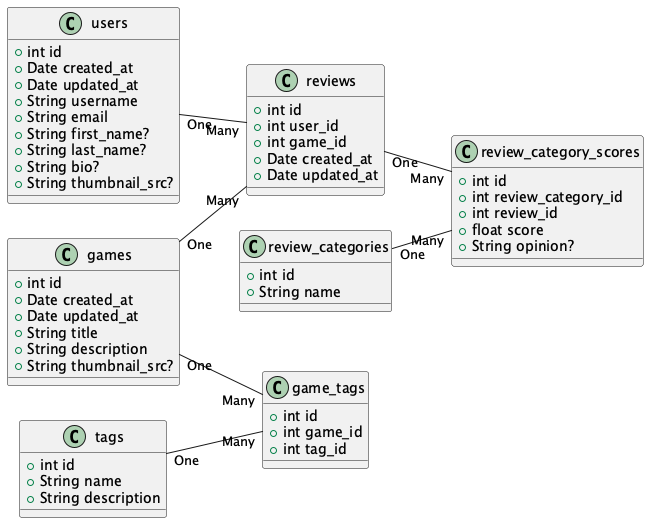

The diagram above was rendered by PlantUML. Its source (embedded in the PNG):
@startuml
left to right direction

class users {
  +int id
  +Date created_at
  +Date updated_at
  +String username
  +String email
  +String first_name?
  +String last_name?
  +String bio?
  +String thumbnail_src?
}

class games {
  +int id
  +Date created_at
  +Date updated_at
  +String title
  +String description
  +String thumbnail_src?
}

class game_tags {
  +int id
  +int game_id
  +int tag_id
}

class tags {
  +int id
  +String name
  +String description
}

class reviews {
  +int id
  +int user_id
  +int game_id
  +Date created_at
  +Date updated_at
}

class review_categories {
  +int id
  +String name
}

class review_category_scores {
  +int id
  +int review_category_id
  +int review_id
  +float score
  +String opinion?
}

users "One" -- "Many" reviews
reviews "One" -- "Many" review_category_scores
review_categories "One" -- "Many" review_category_scores
games "One"  -- "Many" reviews
games "One" -- "Many" game_tags
tags "One" -- "Many" game_tags
@enduml